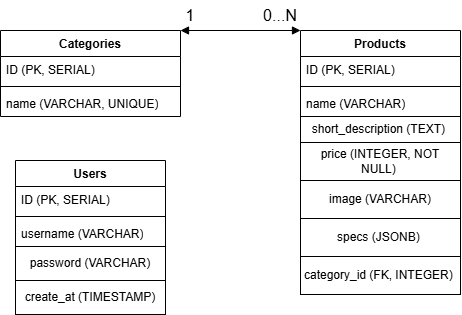

The diagram above was exported from draw.io. Its source (the exported page's mxGraphModel, read from the mxfile embedded in the PNG):
<mxGraphModel dx="2054" dy="1201" grid="1" gridSize="10" guides="1" tooltips="1" connect="1" arrows="1" fold="1" page="1" pageScale="1" pageWidth="827" pageHeight="1169" background="light-dark(#ffffff, #121212)" math="0" shadow="0">
  <root>
    <mxCell id="0" />
    <mxCell id="1" parent="0" />
    <mxCell id="982WiH1XMuRwlwLv9dMA-34" parent="1" style="swimlane;fontStyle=1;align=center;verticalAlign=top;childLayout=stackLayout;horizontal=1;startSize=26;horizontalStack=0;resizeParent=1;resizeParentMax=0;resizeLast=0;collapsible=1;marginBottom=0;whiteSpace=wrap;html=1;" value="Users" vertex="1">
      <mxGeometry height="154" width="150" x="85" y="320" as="geometry">
        <mxRectangle height="30" width="70" x="140" y="610" as="alternateBounds" />
      </mxGeometry>
    </mxCell>
    <mxCell id="982WiH1XMuRwlwLv9dMA-35" parent="982WiH1XMuRwlwLv9dMA-34" style="text;strokeColor=none;fillColor=none;align=left;verticalAlign=top;spacingLeft=4;spacingRight=4;overflow=hidden;rotatable=0;points=[[0,0.5],[1,0.5]];portConstraint=eastwest;whiteSpace=wrap;html=1;" value="ID (PK, SERIAL)" vertex="1">
      <mxGeometry height="26" width="150" y="26" as="geometry" />
    </mxCell>
    <mxCell id="982WiH1XMuRwlwLv9dMA-36" parent="982WiH1XMuRwlwLv9dMA-34" style="line;strokeWidth=1;fillColor=none;align=left;verticalAlign=middle;spacingTop=-1;spacingLeft=3;spacingRight=3;rotatable=0;labelPosition=right;points=[];portConstraint=eastwest;strokeColor=inherit;labelPerimeter=1;" value="" vertex="1">
      <mxGeometry height="8" width="150" y="52" as="geometry" />
    </mxCell>
    <mxCell id="982WiH1XMuRwlwLv9dMA-37" parent="982WiH1XMuRwlwLv9dMA-34" style="text;strokeColor=none;fillColor=none;align=left;verticalAlign=top;spacingLeft=4;spacingRight=4;overflow=hidden;rotatable=0;points=[[0,0.5],[1,0.5]];portConstraint=eastwest;whiteSpace=wrap;html=1;" value="username (VARCHAR)" vertex="1">
      <mxGeometry height="26" width="150" y="60" as="geometry" />
    </mxCell>
    <mxCell id="982WiH1XMuRwlwLv9dMA-49" parent="982WiH1XMuRwlwLv9dMA-34" style="html=1;whiteSpace=wrap;" value="password (VARCHAR)" vertex="1">
      <mxGeometry height="34" width="150" y="86" as="geometry" />
    </mxCell>
    <mxCell id="982WiH1XMuRwlwLv9dMA-50" parent="982WiH1XMuRwlwLv9dMA-34" style="html=1;whiteSpace=wrap;" value="create_at (TIMESTAMP)" vertex="1">
      <mxGeometry height="34" width="150" y="120" as="geometry" />
    </mxCell>
    <mxCell id="982WiH1XMuRwlwLv9dMA-51" parent="1" style="swimlane;fontStyle=1;align=center;verticalAlign=top;childLayout=stackLayout;horizontal=1;startSize=26;horizontalStack=0;resizeParent=1;resizeParentMax=0;resizeLast=0;collapsible=1;marginBottom=0;whiteSpace=wrap;html=1;" value="Categories" vertex="1">
      <mxGeometry height="86" width="180" x="70" y="190" as="geometry" />
    </mxCell>
    <mxCell id="982WiH1XMuRwlwLv9dMA-52" parent="982WiH1XMuRwlwLv9dMA-51" style="text;strokeColor=none;fillColor=none;align=left;verticalAlign=top;spacingLeft=4;spacingRight=4;overflow=hidden;rotatable=0;points=[[0,0.5],[1,0.5]];portConstraint=eastwest;whiteSpace=wrap;html=1;" value="ID (PK, SERIAL)" vertex="1">
      <mxGeometry height="26" width="180" y="26" as="geometry" />
    </mxCell>
    <mxCell id="982WiH1XMuRwlwLv9dMA-53" parent="982WiH1XMuRwlwLv9dMA-51" style="line;strokeWidth=1;fillColor=none;align=left;verticalAlign=middle;spacingTop=-1;spacingLeft=3;spacingRight=3;rotatable=0;labelPosition=right;points=[];portConstraint=eastwest;strokeColor=inherit;labelPerimeter=1;" value="" vertex="1">
      <mxGeometry height="8" width="180" y="52" as="geometry" />
    </mxCell>
    <mxCell id="982WiH1XMuRwlwLv9dMA-54" parent="982WiH1XMuRwlwLv9dMA-51" style="text;strokeColor=none;fillColor=none;align=left;verticalAlign=top;spacingLeft=4;spacingRight=4;overflow=hidden;rotatable=0;points=[[0,0.5],[1,0.5]];portConstraint=eastwest;whiteSpace=wrap;html=1;" value="name (VARCHAR, UNIQUE)" vertex="1">
      <mxGeometry height="26" width="180" y="60" as="geometry" />
    </mxCell>
    <mxCell id="982WiH1XMuRwlwLv9dMA-55" parent="1" style="swimlane;fontStyle=1;align=center;verticalAlign=top;childLayout=stackLayout;horizontal=1;startSize=26;horizontalStack=0;resizeParent=1;resizeParentMax=0;resizeLast=0;collapsible=1;marginBottom=0;whiteSpace=wrap;html=1;" value="Products" vertex="1">
      <mxGeometry height="264" width="160" x="370" y="190" as="geometry">
        <mxRectangle height="30" width="90" x="520" y="190" as="alternateBounds" />
      </mxGeometry>
    </mxCell>
    <mxCell id="982WiH1XMuRwlwLv9dMA-56" parent="982WiH1XMuRwlwLv9dMA-55" style="text;strokeColor=none;fillColor=none;align=left;verticalAlign=top;spacingLeft=4;spacingRight=4;overflow=hidden;rotatable=0;points=[[0,0.5],[1,0.5]];portConstraint=eastwest;whiteSpace=wrap;html=1;" value="ID (PK, SERIAL)" vertex="1">
      <mxGeometry height="26" width="160" y="26" as="geometry" />
    </mxCell>
    <mxCell id="982WiH1XMuRwlwLv9dMA-57" parent="982WiH1XMuRwlwLv9dMA-55" style="line;strokeWidth=1;fillColor=none;align=left;verticalAlign=middle;spacingTop=-1;spacingLeft=3;spacingRight=3;rotatable=0;labelPosition=right;points=[];portConstraint=eastwest;strokeColor=inherit;labelPerimeter=1;" value="" vertex="1">
      <mxGeometry height="8" width="160" y="52" as="geometry" />
    </mxCell>
    <mxCell id="982WiH1XMuRwlwLv9dMA-58" parent="982WiH1XMuRwlwLv9dMA-55" style="text;strokeColor=none;fillColor=none;align=left;verticalAlign=top;spacingLeft=4;spacingRight=4;overflow=hidden;rotatable=0;points=[[0,0.5],[1,0.5]];portConstraint=eastwest;whiteSpace=wrap;html=1;" value="name (VARCHAR)" vertex="1">
      <mxGeometry height="26" width="160" y="60" as="geometry" />
    </mxCell>
    <mxCell id="982WiH1XMuRwlwLv9dMA-59" parent="982WiH1XMuRwlwLv9dMA-55" style="html=1;whiteSpace=wrap;" value="short_description (TEXT)&amp;nbsp;" vertex="1">
      <mxGeometry height="26" width="160" y="86" as="geometry" />
    </mxCell>
    <mxCell id="982WiH1XMuRwlwLv9dMA-60" parent="982WiH1XMuRwlwLv9dMA-55" style="html=1;whiteSpace=wrap;" value="price (INTEGER, NOT NULL)&amp;nbsp;" vertex="1">
      <mxGeometry height="38" width="160" y="112" as="geometry" />
    </mxCell>
    <mxCell id="982WiH1XMuRwlwLv9dMA-61" parent="982WiH1XMuRwlwLv9dMA-55" style="html=1;whiteSpace=wrap;" value="image (VARCHAR)" vertex="1">
      <mxGeometry height="38" width="160" y="150" as="geometry" />
    </mxCell>
    <mxCell id="982WiH1XMuRwlwLv9dMA-62" parent="982WiH1XMuRwlwLv9dMA-55" style="html=1;whiteSpace=wrap;" value="specs (JSONB)&amp;nbsp;" vertex="1">
      <mxGeometry height="38" width="160" y="188" as="geometry" />
    </mxCell>
    <mxCell id="982WiH1XMuRwlwLv9dMA-63" parent="982WiH1XMuRwlwLv9dMA-55" style="html=1;whiteSpace=wrap;" value="category_id (FK, INTEGER)&amp;nbsp;" vertex="1">
      <mxGeometry height="38" width="160" y="226" as="geometry" />
    </mxCell>
    <mxCell id="982WiH1XMuRwlwLv9dMA-67" edge="1" parent="1" source="982WiH1XMuRwlwLv9dMA-51" style="endArrow=block;startArrow=block;endFill=1;startFill=1;html=1;rounded=0;defaultLabelBackgroundColor=page;exitX=1;exitY=0;exitDx=0;exitDy=0;entryX=0;entryY=0;entryDx=0;entryDy=0;" target="982WiH1XMuRwlwLv9dMA-55" value="">
      <mxGeometry relative="1" width="160" as="geometry">
        <mxPoint x="330" y="610" as="sourcePoint" />
        <mxPoint x="490" y="610" as="targetPoint" />
      </mxGeometry>
    </mxCell>
    <mxCell id="982WiH1XMuRwlwLv9dMA-68" parent="1" style="text;html=1;whiteSpace=wrap;strokeColor=none;fillColor=none;align=center;verticalAlign=middle;rounded=0;" value="&lt;font style=&quot;font-size: 16px;&quot;&gt;1&lt;/font&gt;" vertex="1">
      <mxGeometry height="30" width="60" x="230" y="160" as="geometry" />
    </mxCell>
    <mxCell id="982WiH1XMuRwlwLv9dMA-69" parent="1" style="text;html=1;whiteSpace=wrap;strokeColor=none;fillColor=none;align=center;verticalAlign=middle;rounded=0;" value="&lt;font style=&quot;font-size: 16px;&quot;&gt;0...N&lt;/font&gt;" vertex="1">
      <mxGeometry height="30" width="60" x="320" y="160" as="geometry" />
    </mxCell>
  </root>
</mxGraphModel>